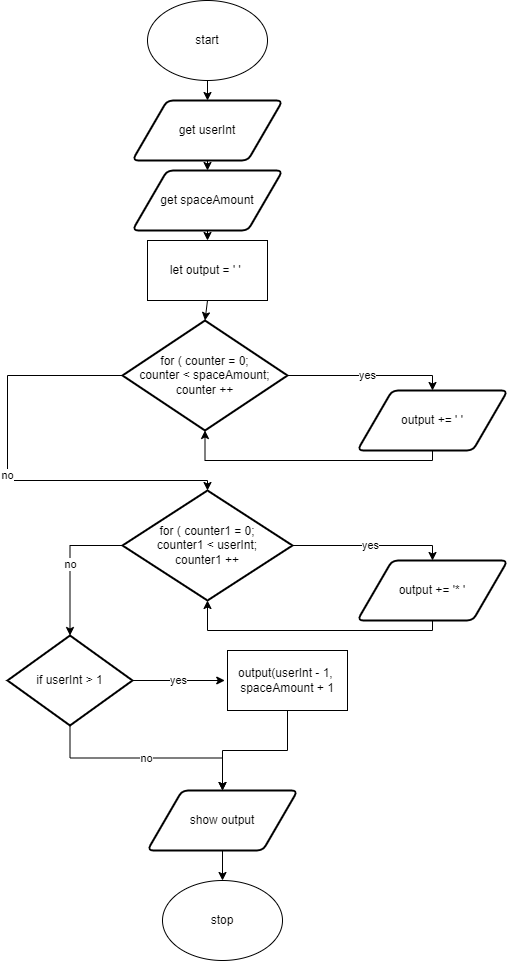

The diagram above was exported from draw.io. Its source (the exported page's mxGraphModel, read from the mxfile embedded in the PNG):
<mxGraphModel dx="690" dy="526" grid="1" gridSize="10" guides="1" tooltips="1" connect="1" arrows="1" fold="1" page="1" pageScale="1" pageWidth="827" pageHeight="1169" math="0" shadow="0">
  <root>
    <mxCell id="0" />
    <mxCell id="1" parent="0" />
    <mxCell id="9" style="edgeStyle=none;html=1;exitX=0.5;exitY=1;exitDx=0;exitDy=0;entryX=0.5;entryY=0;entryDx=0;entryDy=0;" parent="1" source="2" target="8" edge="1">
      <mxGeometry relative="1" as="geometry" />
    </mxCell>
    <mxCell id="2" value="start" style="ellipse;whiteSpace=wrap;html=1;" parent="1" vertex="1">
      <mxGeometry x="220" width="120" height="80" as="geometry" />
    </mxCell>
    <mxCell id="7" value="stop" style="ellipse;whiteSpace=wrap;html=1;" parent="1" vertex="1">
      <mxGeometry x="235" y="880" width="120" height="80" as="geometry" />
    </mxCell>
    <mxCell id="23" style="edgeStyle=orthogonalEdgeStyle;shape=connector;rounded=0;html=1;exitX=0.5;exitY=1;exitDx=0;exitDy=0;entryX=0.5;entryY=0;entryDx=0;entryDy=0;labelBackgroundColor=default;fontFamily=Helvetica;fontSize=11;fontColor=default;endArrow=classic;strokeColor=default;" edge="1" parent="1" source="8" target="22">
      <mxGeometry relative="1" as="geometry" />
    </mxCell>
    <mxCell id="8" value="get userInt" style="shape=parallelogram;html=1;strokeWidth=2;perimeter=parallelogramPerimeter;whiteSpace=wrap;rounded=1;arcSize=12;size=0.23;" parent="1" vertex="1">
      <mxGeometry x="205" y="100" width="150" height="60" as="geometry" />
    </mxCell>
    <mxCell id="17" value="yes" style="edgeStyle=orthogonalEdgeStyle;html=1;exitX=1;exitY=0.5;exitDx=0;exitDy=0;exitPerimeter=0;entryX=0.5;entryY=0;entryDx=0;entryDy=0;rounded=0;" parent="1" source="10" target="16" edge="1">
      <mxGeometry relative="1" as="geometry" />
    </mxCell>
    <mxCell id="30" value="no" style="edgeStyle=orthogonalEdgeStyle;shape=connector;rounded=0;html=1;exitX=0;exitY=0.5;exitDx=0;exitDy=0;exitPerimeter=0;labelBackgroundColor=default;fontFamily=Helvetica;fontSize=11;fontColor=default;endArrow=classic;strokeColor=default;" edge="1" parent="1" source="10" target="27">
      <mxGeometry relative="1" as="geometry">
        <Array as="points">
          <mxPoint x="80" y="375" />
          <mxPoint x="80" y="480" />
          <mxPoint x="280" y="480" />
        </Array>
      </mxGeometry>
    </mxCell>
    <mxCell id="10" value="for ( counter = 0; &lt;br&gt;counter &amp;lt; spaceAmount;&lt;br&gt;counter ++" style="strokeWidth=2;html=1;shape=mxgraph.flowchart.decision;whiteSpace=wrap;" parent="1" vertex="1">
      <mxGeometry x="195" y="320" width="165" height="110" as="geometry" />
    </mxCell>
    <mxCell id="13" style="edgeStyle=none;html=1;exitX=0.5;exitY=1;exitDx=0;exitDy=0;entryX=0.5;entryY=0;entryDx=0;entryDy=0;entryPerimeter=0;" parent="1" source="11" target="10" edge="1">
      <mxGeometry relative="1" as="geometry" />
    </mxCell>
    <mxCell id="11" value="let output = ' '&amp;nbsp;" style="rounded=0;whiteSpace=wrap;html=1;" parent="1" vertex="1">
      <mxGeometry x="220" y="240" width="120" height="60" as="geometry" />
    </mxCell>
    <mxCell id="25" style="edgeStyle=orthogonalEdgeStyle;shape=connector;rounded=0;html=1;exitX=0.5;exitY=1;exitDx=0;exitDy=0;entryX=0.5;entryY=1;entryDx=0;entryDy=0;entryPerimeter=0;labelBackgroundColor=default;fontFamily=Helvetica;fontSize=11;fontColor=default;endArrow=classic;strokeColor=default;" edge="1" parent="1" source="16" target="10">
      <mxGeometry relative="1" as="geometry" />
    </mxCell>
    <mxCell id="16" value="output += ' '" style="shape=parallelogram;html=1;strokeWidth=2;perimeter=parallelogramPerimeter;whiteSpace=wrap;rounded=1;arcSize=12;size=0.23;" parent="1" vertex="1">
      <mxGeometry x="430" y="390" width="150" height="60" as="geometry" />
    </mxCell>
    <mxCell id="24" style="edgeStyle=orthogonalEdgeStyle;shape=connector;rounded=0;html=1;exitX=0.5;exitY=1;exitDx=0;exitDy=0;entryX=0.5;entryY=0;entryDx=0;entryDy=0;labelBackgroundColor=default;fontFamily=Helvetica;fontSize=11;fontColor=default;endArrow=classic;strokeColor=default;" edge="1" parent="1" source="22" target="11">
      <mxGeometry relative="1" as="geometry" />
    </mxCell>
    <mxCell id="22" value="get spaceAmount" style="shape=parallelogram;html=1;strokeWidth=2;perimeter=parallelogramPerimeter;whiteSpace=wrap;rounded=1;arcSize=12;size=0.23;" vertex="1" parent="1">
      <mxGeometry x="205" y="170" width="150" height="60" as="geometry" />
    </mxCell>
    <mxCell id="26" value="yes" style="edgeStyle=orthogonalEdgeStyle;html=1;exitX=1;exitY=0.5;exitDx=0;exitDy=0;exitPerimeter=0;entryX=0.5;entryY=0;entryDx=0;entryDy=0;rounded=0;" edge="1" parent="1" source="27" target="29">
      <mxGeometry relative="1" as="geometry" />
    </mxCell>
    <mxCell id="35" value="no" style="edgeStyle=orthogonalEdgeStyle;shape=connector;rounded=0;html=1;exitX=0;exitY=0.5;exitDx=0;exitDy=0;exitPerimeter=0;labelBackgroundColor=default;fontFamily=Helvetica;fontSize=11;fontColor=default;endArrow=classic;strokeColor=default;" edge="1" parent="1" source="27" target="34">
      <mxGeometry relative="1" as="geometry" />
    </mxCell>
    <mxCell id="27" value="for ( counter1 = 0; &lt;br&gt;counter1 &amp;lt; userInt;&lt;br&gt;counter1 ++" style="strokeWidth=2;html=1;shape=mxgraph.flowchart.decision;whiteSpace=wrap;" vertex="1" parent="1">
      <mxGeometry x="195" y="490" width="170" height="110" as="geometry" />
    </mxCell>
    <mxCell id="28" style="edgeStyle=orthogonalEdgeStyle;shape=connector;rounded=0;html=1;exitX=0.5;exitY=1;exitDx=0;exitDy=0;entryX=0.5;entryY=1;entryDx=0;entryDy=0;entryPerimeter=0;labelBackgroundColor=default;fontFamily=Helvetica;fontSize=11;fontColor=default;endArrow=classic;strokeColor=default;" edge="1" parent="1" source="29" target="27">
      <mxGeometry relative="1" as="geometry" />
    </mxCell>
    <mxCell id="29" value="output += '* '" style="shape=parallelogram;html=1;strokeWidth=2;perimeter=parallelogramPerimeter;whiteSpace=wrap;rounded=1;arcSize=12;size=0.23;" vertex="1" parent="1">
      <mxGeometry x="430" y="560" width="150" height="60" as="geometry" />
    </mxCell>
    <mxCell id="37" value="yes" style="edgeStyle=orthogonalEdgeStyle;shape=connector;rounded=0;html=1;exitX=1;exitY=0.5;exitDx=0;exitDy=0;exitPerimeter=0;entryX=0;entryY=0.5;entryDx=0;entryDy=0;labelBackgroundColor=default;fontFamily=Helvetica;fontSize=11;fontColor=default;endArrow=classic;strokeColor=default;" edge="1" parent="1" source="34">
      <mxGeometry relative="1" as="geometry">
        <mxPoint x="297.25" y="680" as="targetPoint" />
      </mxGeometry>
    </mxCell>
    <mxCell id="39" value="no" style="edgeStyle=orthogonalEdgeStyle;shape=connector;rounded=0;html=1;exitX=0.5;exitY=1;exitDx=0;exitDy=0;exitPerimeter=0;labelBackgroundColor=default;fontFamily=Helvetica;fontSize=11;fontColor=default;endArrow=classic;strokeColor=default;" edge="1" parent="1" source="34" target="38">
      <mxGeometry relative="1" as="geometry" />
    </mxCell>
    <mxCell id="34" value="if userInt &amp;gt; 1" style="strokeWidth=2;html=1;shape=mxgraph.flowchart.decision;whiteSpace=wrap;" vertex="1" parent="1">
      <mxGeometry x="80" y="635" width="125" height="90" as="geometry" />
    </mxCell>
    <mxCell id="43" style="edgeStyle=orthogonalEdgeStyle;shape=connector;rounded=0;html=1;exitX=0.5;exitY=1;exitDx=0;exitDy=0;entryX=0.5;entryY=0;entryDx=0;entryDy=0;labelBackgroundColor=default;fontFamily=Helvetica;fontSize=11;fontColor=default;endArrow=classic;strokeColor=default;" edge="1" parent="1" source="38" target="7">
      <mxGeometry relative="1" as="geometry" />
    </mxCell>
    <mxCell id="38" value="show output" style="shape=parallelogram;html=1;strokeWidth=2;perimeter=parallelogramPerimeter;whiteSpace=wrap;rounded=1;arcSize=12;size=0.23;" vertex="1" parent="1">
      <mxGeometry x="220" y="790" width="150" height="60" as="geometry" />
    </mxCell>
    <mxCell id="42" style="edgeStyle=orthogonalEdgeStyle;shape=connector;rounded=0;html=1;exitX=0.5;exitY=1;exitDx=0;exitDy=0;entryX=0.5;entryY=0;entryDx=0;entryDy=0;labelBackgroundColor=default;fontFamily=Helvetica;fontSize=11;fontColor=default;endArrow=classic;strokeColor=default;" edge="1" parent="1" source="40" target="38">
      <mxGeometry relative="1" as="geometry" />
    </mxCell>
    <mxCell id="40" value="output(userInt - 1,&amp;nbsp; spaceAmount + 1" style="rounded=0;whiteSpace=wrap;html=1;" vertex="1" parent="1">
      <mxGeometry x="300" y="650" width="120" height="60" as="geometry" />
    </mxCell>
  </root>
</mxGraphModel>